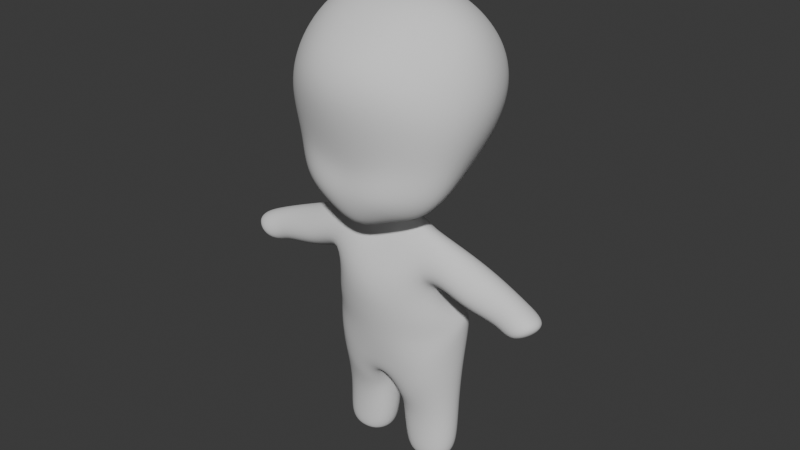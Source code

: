 # Source: chibi.blend  (saved by Blender 5.0.119; exported with 4.5.12 LTS)
import bpy
from mathutils import Matrix  # noqa: F401  (used for matrix-valued properties, if any)

bpy.ops.wm.read_factory_settings(use_empty=True)
scene = bpy.context.scene
scene.name = 'Scene'

# ---- collections
col_collection = bpy.data.collections.new('Collection'); scene.collection.children.link(col_collection)
col_reference = bpy.data.collections.new('Reference'); scene.collection.children.link(col_reference)

# ---- world
world_world = bpy.data.worlds.new('World'); scene.world = world_world
world_world.use_nodes = True; world_world.node_tree.nodes.clear()
_N = world_world.node_tree.nodes; _L = world_world.node_tree.links
n0 = _N.new('ShaderNodeOutputWorld'); n0.name = 'World Output'; n0.location = (200, 100)
n1 = _N.new('ShaderNodeBackground'); n1.name = 'Background'; n1.location = (-200, 100)
n1.inputs[0].default_value = (0.05088, 0.05088, 0.05088, 1.0)
_L.new(n1.outputs[0], n0.inputs[0])
n0.is_active_output = True
world_world.color = (0.05088, 0.05088, 0.05088)
world_world.sun_shadow_jitter_overblur = 0.0

# ---- meshes
me_cube_001 = bpy.data.meshes.new('Cube.001')
me_cube_001.from_pydata([(0.3232, -0.2356, 0.2204), (0.5203, -0.2364, 1.14), (0.2634, 0.05739, 0.3438), (0.4456, 0.3773, 1.151), (0.0, 0.1492, 0.2692), (0.0, 0.4315, 1.367), (0.0, -0.4129, 0.07988), (0.0, -0.5728, 1.193), (0.2448, 0.4404, 1.317), (0.3459, 0.1862, 0.4417), (0.3166, -0.09738, 0.2798), (0.5334, 0.03462, 1.375), (0.515, -0.2719, 0.3686), (0.2225, -0.3144, 0.1946), (0.1584, -0.04378, 0.2516), (0.2538, -0.5261, 1.19), (0.0, -0.07231, 1.569), (0.0, -0.2028, 0.228), (0.0, -0.4917, 0.3829), (0.0, 0.4968, 0.4784), (0.2471, -0.5022, 0.3938), (0.2734, -0.03352, 1.554), (0.0838, -0.06636, 0.2412), (0.4289, -0.00996, 0.4003), (0.1775, 0.4545, 0.3705), (0.4168, 0.3703, 0.5839), (0.5469, -0.2533, 0.5853), (0.0, -0.4455, 0.5053), (0.0, 0.5629, 0.7362), (0.2904, -0.4388, 0.5941), (0.5371, 0.002279, 0.5782), (0.1561, 0.5411, 0.6353), (0.5186, 0.4282, 0.9362), (0.5903, -0.3069, 0.8999), (0.0, -0.5802, 0.8645), (0.0, 0.6022, 1.047), (0.328, -0.4917, 0.8688), (0.7005, 0.06994, 0.9222), (0.245, 0.5661, 1.017), (0.107, 0.05487, 0.1462), (0.0, 0.0541, 0.1386), (0.0, -0.116, 0.0948), (0.08672, -0.05728, 0.1322), (0.3918, 0.05182, -0.3429), (0.0, 0.1752, -0.3567), (0.0, -0.3389, -0.3974), (0.3968, -0.1774, -0.452), (0.2286, 0.2722, -0.6763), (0.0, 0.2008, -0.5588), (0.0, -0.2209, -0.7885), (0.4058, -0.2011, -0.7665), (0.3257, 0.03603, -0.2625), (0.0, -0.3537, -0.228), (0.3195, -0.2346, -0.08235), (0.0, 0.1392, -0.3329), (0.3425, 0.08328, -0.002485), (0.2852, -0.1065, 0.2128), (0.0, 0.2143, -0.01142), (0.0, -0.1772, -0.0088), (0.1776, 0.08686, -0.7829), (0.0, 0.01106, -0.7605), (0.0, -0.1651, -0.9065), (0.06119, -0.1654, -1.189), (0.422, 0.1914, -1.141), (0.4034, -0.07697, -1.205), (0.03873, 0.2007, -1.102), (0.0275, -0.1119, -1.17), (0.4175, 0.1896, -1.492), (0.4447, -0.09533, -1.49), (0.03838, 0.1752, -1.501), (0.05882, -0.1082, -1.48), (0.2915, 0.08821, -1.528), (0.3076, -0.05176, -1.517), (0.1528, 0.07128, -1.529), (0.1688, -0.06869, -1.517), (0.4037, -0.1564, -0.5906), (0.5148, 0.2248, -0.4213), (0.0, 0.18, -0.5252), (0.0, -0.2991, -0.5663), (0.567, -0.2625, -0.2199), (0.5523, 0.0467, -0.3431), (0.5857, 0.1272, -0.04641), (0.6282, -0.1061, 0.03615), (0.8279, -0.2, -0.2587), (0.8196, -0.006617, -0.3437), (0.9087, 0.0666, -0.1584), (0.917, -0.1231, -0.07743), (0.9062, -0.2357, -0.3545), (0.9149, 0.0375, -0.372), (1.14, 0.04025, -0.2167), (1.131, -0.233, -0.1991), (0.5148, 0.2248, -0.4213), (0.001424, 0.179, -0.8571), (0.06023, 0.2589, -0.6466), (0.009189, 0.1285, -0.7532)], [], [(38, 8, 3, 32), (37, 11, 1, 33), (22, 10, 0, 13), (21, 16, 7, 15), (36, 15, 7, 34), (13, 20, 18, 6), (0, 12, 20, 13), (33, 1, 15, 36), (11, 21, 15, 1), (3, 8, 21, 11), (8, 5, 16, 21), (17, 22, 13, 6), (22, 17, 41, 42), (14, 2, 10, 22), (10, 23, 12, 0), (2, 9, 23, 10), (32, 3, 11, 37), (14, 24, 9, 2), (4, 19, 24, 14), (35, 5, 8, 38), (19, 28, 31, 24), (9, 25, 30, 23), (12, 26, 29, 20), (20, 29, 27, 18), (23, 30, 26, 12), (24, 31, 25, 9), (28, 35, 38, 31), (25, 32, 37, 30), (26, 33, 36, 29), (29, 36, 34, 27), (30, 37, 33, 26), (31, 38, 32, 25), (53, 52, 45, 46), (4, 14, 39, 40), (14, 22, 42, 39), (76, 75, 50, 91), (51, 53, 46, 43), (54, 51, 43, 44), (50, 62, 66, 64), (77, 76, 91, 48), (75, 78, 49, 50), (57, 55, 51, 54), (51, 55, 81, 80), (56, 58, 52, 53), (42, 41, 58, 56), (39, 42, 56, 55), (40, 39, 55, 57), (60, 92, 62, 61), (93, 47, 59, 94), (50, 49, 61, 62), (65, 63, 67, 69), (91, 50, 64, 63), (62, 92, 65, 66), (92, 91, 63, 65), (68, 70, 74, 72), (66, 65, 69, 70), (64, 66, 70, 68), (63, 64, 68, 67), (71, 72, 74, 73), (67, 68, 72, 71), (69, 67, 71, 73), (70, 69, 73, 74), (46, 45, 78, 75), (44, 43, 76, 77), (43, 46, 75, 76), (82, 79, 83, 86), (53, 51, 80, 79), (55, 56, 82, 81), (56, 53, 79, 82), (84, 85, 89, 88), (79, 80, 84, 83), (81, 82, 86, 85), (80, 81, 85, 84), (89, 90, 87, 88), (86, 83, 87, 90), (83, 84, 88, 87), (85, 86, 90, 89), (47, 93, 48, 91), (94, 59, 92, 60), (59, 47, 91, 92), (93, 94, 60, 48)])
me_cube_001.polygons.foreach_set('use_smooth', [True] * 81)
_uv = me_cube_001.uv_layers.new(name='UVMap')
_uv.uv.foreach_set('vector', [0.5304, 0.4354, 0.6098, 0.436, 0.5945, 0.497, 0.5192, 0.4958, 0.5067, 0.6007, 0.5842, 0.5942, 0.5054, 0.7543, 0.4798, 0.749, 0.3116, 0.5564, 0.328, 0.61, 0.3359, 0.6828, 0.3095, 0.6744, 0.6663, 0.5879, 0.7477, 0.5883, 0.722, 0.8066, 0.6357, 0.8372, 0.4871, 0.8168, 0.5159, 0.8146, 0.5263, 0.875, 0.4968, 0.8762, 0.3153, 0.8423, 0.3926, 0.8241, 0.4001, 0.8802, 0.3257, 0.8908, 0.3359, 0.6828, 0.3953, 0.7317, 0.3926, 0.8241, 0.3153, 0.8423, 0.4798, 0.749, 0.5054, 0.7543, 0.5159, 0.8146, 0.4871, 0.8168, 0.5842, 0.5942, 0.6663, 0.5879, 0.6357, 0.8372, 0.5054, 0.7543, 0.5945, 0.497, 0.6723, 0.4985, 0.6663, 0.5879, 0.5842, 0.5942, 0.6723, 0.4985, 0.75, 0.5, 0.7477, 0.5883, 0.6663, 0.5879, 0.25, 0.5516, 0.3116, 0.5564, 0.3095, 0.6744, 0.25, 0.6732, 0.3116, 0.5564, 0.25, 0.5516, 0.25, 0.5516, 0.3095, 0.5496, 0.3162, 0.5238, 0.3691, 0.4935, 0.328, 0.61, 0.3116, 0.5564, 0.328, 0.61, 0.3964, 0.6099, 0.3953, 0.7317, 0.3359, 0.6828, 0.3691, 0.4935, 0.4122, 0.4941, 0.3964, 0.6099, 0.328, 0.61, 0.5192, 0.4958, 0.5945, 0.497, 0.5842, 0.5942, 0.5067, 0.6007, 0.3462, 0.4465, 0.4175, 0.4346, 0.4122, 0.4941, 0.3691, 0.4935, 0.3491, 0.38, 0.4228, 0.375, 0.4175, 0.4346, 0.3462, 0.4465, 0.5415, 0.375, 0.625, 0.375, 0.6098, 0.436, 0.5304, 0.4354, 0.4228, 0.375, 0.4442, 0.375, 0.4379, 0.4347, 0.4175, 0.4346, 0.4122, 0.4941, 0.4315, 0.4944, 0.4163, 0.6083, 0.3964, 0.6099, 0.3953, 0.7317, 0.407, 0.7341, 0.4118, 0.8226, 0.3926, 0.8241, 0.3926, 0.8241, 0.4118, 0.8226, 0.4198, 0.8794, 0.4001, 0.8802, 0.3964, 0.6099, 0.4163, 0.6083, 0.407, 0.7341, 0.3953, 0.7317, 0.4175, 0.4346, 0.4379, 0.4347, 0.4315, 0.4944, 0.4122, 0.4941, 0.4442, 0.375, 0.5415, 0.375, 0.5304, 0.4354, 0.4379, 0.4347, 0.4315, 0.4944, 0.5192, 0.4958, 0.5067, 0.6007, 0.4163, 0.6083, 0.407, 0.7341, 0.4798, 0.749, 0.4871, 0.8168, 0.4118, 0.8226, 0.4118, 0.8226, 0.4871, 0.8168, 0.4968, 0.8762, 0.4198, 0.8794, 0.4163, 0.6083, 0.5067, 0.6007, 0.4798, 0.749, 0.407, 0.7341, 0.4379, 0.4347, 0.5304, 0.4354, 0.5192, 0.4958, 0.4315, 0.4944, 0.3095, 0.5493, 0.2498, 0.5516, 0.2494, 0.5516, 0.3095, 0.5488, 0.3491, 0.38, 0.3462, 0.4465, 0.3432, 0.4406, 0.3491, 0.38, 0.3162, 0.5238, 0.3116, 0.5564, 0.3095, 0.5496, 0.3095, 0.5277, 0.3095, 0.5277, 0.3095, 0.5491, 0.3095, 0.5491, 0.3095, 0.5277, 0.3095, 0.5277, 0.3095, 0.5493, 0.3095, 0.5488, 0.3095, 0.5277, 0.3491, 0.38, 0.3432, 0.4406, 0.3432, 0.4406, 0.3491, 0.38, 0.3095, 0.5491, 0.7853, 0.4117, 0.3925, 0.5289, 0.3095, 0.5496, 0.3491, 0.38, 0.3432, 0.4406, 0.3432, 0.4406, 0.3491, 0.38, 0.3095, 0.5491, 0.2497, 0.5516, 0.25, 0.5516, 0.3095, 0.5491, 0.3491, 0.38, 0.3432, 0.4406, 0.3432, 0.4406, 0.3491, 0.38, 0.3432, 0.4406, 0.3432, 0.4406, 0.3432, 0.4406, 0.3432, 0.4406, 0.3095, 0.5496, 0.25, 0.5516, 0.2498, 0.5516, 0.3095, 0.5493, 0.3095, 0.5496, 0.25, 0.5516, 0.25, 0.5516, 0.3095, 0.5496, 0.3095, 0.5277, 0.3095, 0.5496, 0.3095, 0.5496, 0.3095, 0.5277, 0.3491, 0.38, 0.3432, 0.4406, 0.3432, 0.4406, 0.3491, 0.38, 0.1845, 0.5396, 0.2634, 0.5224, 0.7853, 0.4117, 0.25, 0.5516, 0.3489, 0.3824, 0.3442, 0.4309, 0.3482, 0.3897, 0.3483, 0.3887, 0.3095, 0.5491, 0.25, 0.5516, 0.25, 0.5516, 0.7853, 0.4117, 0.3456, 0.4159, 0.3432, 0.4406, 0.3432, 0.4406, 0.3456, 0.4159, 0.3095, 0.5277, 0.3095, 0.5491, 0.3095, 0.5496, 0.3095, 0.5277, 0.7853, 0.4117, 0.2634, 0.5224, 0.2968, 0.5272, 0.3925, 0.5289, 0.348, 0.3919, 0.3432, 0.4406, 0.3432, 0.4406, 0.3456, 0.4159, 0.3095, 0.5496, 0.2938, 0.5501, 0.2938, 0.5501, 0.3095, 0.5496, 0.3925, 0.5289, 0.2968, 0.5272, 0.2782, 0.5288, 0.2938, 0.5501, 0.3095, 0.5496, 0.3925, 0.5289, 0.2938, 0.5501, 0.3095, 0.5496, 0.3095, 0.5277, 0.3095, 0.5496, 0.3095, 0.5496, 0.3095, 0.5277, 0.3095, 0.5277, 0.3095, 0.5496, 0.2938, 0.5501, 0.2853, 0.5287, 0.3095, 0.5277, 0.3095, 0.5496, 0.3095, 0.5496, 0.3095, 0.5277, 0.3456, 0.4159, 0.3432, 0.4406, 0.3432, 0.4406, 0.3456, 0.4159, 0.2938, 0.5501, 0.2782, 0.5288, 0.2853, 0.5287, 0.2938, 0.5501, 0.3095, 0.5488, 0.2494, 0.5516, 0.2497, 0.5516, 0.3095, 0.5491, 0.3491, 0.38, 0.3432, 0.4406, 0.3432, 0.4406, 0.3491, 0.38, 0.3095, 0.5277, 0.3095, 0.5488, 0.3095, 0.5491, 0.3095, 0.5277, 0.3095, 0.5496, 0.3095, 0.5493, 0.3095, 0.5493, 0.3095, 0.5496, 0.3095, 0.5493, 0.3095, 0.5277, 0.3095, 0.5277, 0.3095, 0.5493, 0.3095, 0.5277, 0.3095, 0.5496, 0.3095, 0.5496, 0.3095, 0.5277, 0.3095, 0.5496, 0.3095, 0.5493, 0.3095, 0.5493, 0.3095, 0.5496, 0.3432, 0.4406, 0.3432, 0.4406, 0.3432, 0.4406, 0.3432, 0.4406, 0.3095, 0.5493, 0.3095, 0.5277, 0.3095, 0.5277, 0.3095, 0.5493, 0.3095, 0.5277, 0.3095, 0.5496, 0.3095, 0.5496, 0.3095, 0.5277, 0.3432, 0.4406, 0.3432, 0.4406, 0.3432, 0.4406, 0.3432, 0.4406, 0.3095, 0.5277, 0.3095, 0.5496, 0.3095, 0.5493, 0.3095, 0.5277, 0.3095, 0.5496, 0.3095, 0.5493, 0.3095, 0.5493, 0.3095, 0.5496, 0.3095, 0.5493, 0.3095, 0.5277, 0.3095, 0.5277, 0.3095, 0.5493, 0.3095, 0.5277, 0.3095, 0.5496, 0.3095, 0.5496, 0.3095, 0.5277, 0.3442, 0.4309, 0.3489, 0.3824, 0.3491, 0.38, 0.3432, 0.4406, 0.3483, 0.3887, 0.3482, 0.3897, 0.348, 0.3919, 0.3491, 0.38, 0.3482, 0.3897, 0.3442, 0.4309, 0.3432, 0.4406, 0.348, 0.3919, 0.3489, 0.3824, 0.3483, 0.3887, 0.3491, 0.38, 0.3491, 0.38])
me_cube_001.update()

# ---- objects
ob_cube = bpy.data.objects.new('Cube', me_cube_001)
ob_front = bpy.data.objects.new('Front', None)
ob_right = bpy.data.objects.new('Right', None)

# ---- transforms, parenting, visibility, modifiers, constraints
ob_cube.location = (0.0, 0.0, 0.0)
_m = ob_cube.modifiers.new('Mirror', 'MIRROR')
_m.use_clip = True
_m.merge_threshold = 0.0001
_m = ob_cube.modifiers.new('Subdivision', 'SUBSURF')
_m.levels = 3
_m.render_levels = 3
_m.show_only_control_edges = False
ob_front.location = (1.274, 2.709, 0.0)
ob_front.rotation_euler = (1.571, -0.0, -0.0)
ob_front.empty_display_type = 'IMAGE'
ob_front.empty_display_size = 5.0
ob_front.empty_image_depth = 'BACK'
ob_front.show_empty_image_perspective = False
ob_front.use_empty_image_alpha = True
ob_front.empty_image_side = 'FRONT'
ob_front.color = (1.0, 1.0, 1.0, 0.2)
ob_right.location = (-2.922, -1.79, 0.0)
ob_right.rotation_euler = (1.571, -0.0, 1.571)
ob_right.empty_display_type = 'IMAGE'
ob_right.empty_display_size = 5.0
ob_right.empty_image_depth = 'BACK'
ob_right.show_empty_image_perspective = False
ob_right.use_empty_image_alpha = True
ob_right.empty_image_side = 'FRONT'
ob_right.color = (1.0, 1.0, 1.0, 0.2)

# ---- collection membership
col_collection.objects.link(ob_cube)
col_reference.objects.link(ob_front)
col_reference.objects.link(ob_right)

# ---- scene / render settings (as saved in the file)
scene.frame_start = 1; scene.frame_end = 250; scene.frame_set(235)
scene.render.engine = 'BLENDER_EEVEE_NEXT'
scene.render.bake_bias = 0.0
scene.render.bake_samples = 0
bpy.context.view_layer.update()

# ---- added for rendering (the .blend has no active camera and no usable light): camera, sun
cam_auto = bpy.data.cameras.new('AutoCamera')
cam_auto.lens = 50.0
cam_auto.sensor_width = 36.0
cam_auto.clip_end = 1000.0
ob_auto_camera = bpy.data.objects.new('AutoCamera', cam_auto)
scene.collection.objects.link(ob_auto_camera)
ob_auto_camera.location = (3.72253, -4.45601, 2.99801)
ob_auto_camera.rotation_euler = (1.09748, -7.21219e-08, 0.694738)
scene.camera = ob_auto_camera
light_auto_sun = bpy.data.lights.new('AutoSun', 'SUN')
light_auto_sun.energy = 3.0
light_auto_sun.angle = 0.0523599
ob_auto_sun = bpy.data.objects.new('AutoSun', light_auto_sun)
scene.collection.objects.link(ob_auto_sun)
ob_auto_sun.rotation_euler = (0.872665, 0.174533, 0.523599)
bpy.context.view_layer.update()
